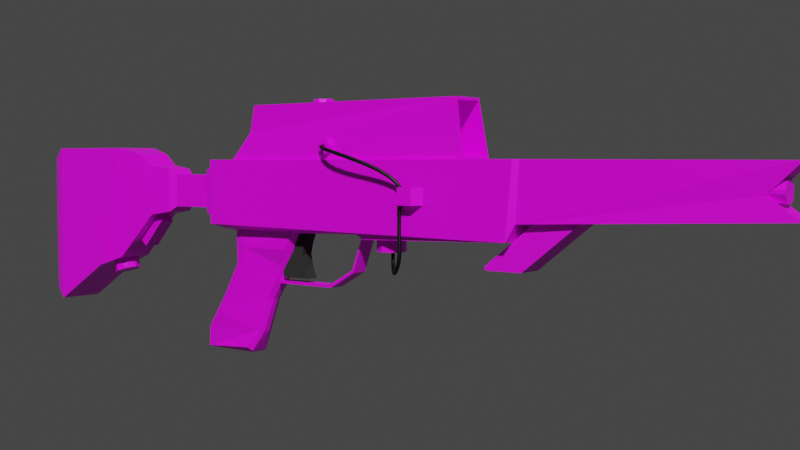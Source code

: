 # Source: battle-rifle.blend  (saved by Blender 2.93.20; exported with 4.5.12 LTS)
import bpy
from mathutils import Matrix  # noqa: F401  (used for matrix-valued properties, if any)

bpy.ops.wm.read_factory_settings(use_empty=True)
scene = bpy.context.scene
scene.name = 'Scene'

# ---- collections
col_collection = bpy.data.collections.new('Collection'); scene.collection.children.link(col_collection)

# ---- images (referenced by path relative to the original .blend; pixels are not part of the script)
import os
ASSET_DIR = os.environ.get("B2B_ASSET_DIR", "")  # directory of the original .blend (textures are referenced by path, not embedded)
HERE = os.path.dirname(os.path.abspath(__file__))  # packed textures are extracted next to this script under _unpacked/

def load_image(name, relpath, width, height, colorspace="sRGB"):
    """Load a texture the original file referenced (path relative to the .blend, or extracted next to this script)."""
    p = next((c for c in (os.path.join(HERE, relpath), os.path.join(ASSET_DIR, relpath)) if relpath and os.path.exists(c)), "")
    if p:
        img = bpy.data.images.load(p, check_existing=True)
        img.name = name
    else:  # same state as the original file: an image datablock whose file is absent (Cycles renders it pink)
        img = bpy.data.images.new(name, width, height)
        img.source = "FILE"
        img.filepath = "//" + (relpath or name)
    img.colorspace_settings.name = colorspace
    return img
img_guntex = load_image('GunTex', 'GunTex.png', 1024, 1024, 'sRGB')
img_scopetex = load_image('ScopeTex', 'ScopeTex.png', 1024, 1024, 'sRGB')
img_angledgriptex = load_image('AngledGripTex', 'AngledGripTex.png', 1024, 1024, 'sRGB')

# ---- materials (node trees are filled in below, after node groups)
mat_gunmat = bpy.data.materials.new('GunMat')
mat_gunmat.alpha_threshold = 0.0
mat_gunmat.use_transparent_shadow = False
mat_gunmat.line_color = (0.0, 0.0, 0.0, 1.0)
mat_triggermat = bpy.data.materials.new('TriggerMat')
mat_triggermat.use_transparent_shadow = False
mat_scopemat = bpy.data.materials.new('ScopeMat')
mat_scopemat.alpha_threshold = 0.0
mat_scopemat.use_transparent_shadow = False
mat_scopemat.line_color = (0.0, 0.0, 0.0, 1.0)
mat_angledgripmat = bpy.data.materials.new('AngledGripMat')
mat_angledgripmat.use_transparent_shadow = False
mat_hosemat = bpy.data.materials.new('HoseMat')
mat_hosemat.use_transparent_shadow = False

# ---- material node trees
mat_gunmat.use_nodes = True; mat_gunmat.node_tree.nodes.clear()
_N = mat_gunmat.node_tree.nodes; _L = mat_gunmat.node_tree.links
n0 = _N.new('ShaderNodeOutputMaterial'); n0.name = 'Material Output'; n0.location = (300, 300)
n1 = _N.new('ShaderNodeBsdfPrincipled'); n1.name = 'Principled BSDF'; n1.location = (10, 300)
n1.distribution = 'GGX'
n1.subsurface_method = 'BURLEY'
n1.inputs[2].default_value = 0.4
n1.inputs[3].default_value = 1.45
n1.inputs[27].default_value = (0.0, 0.0, 0.0, 1.0)
n1.inputs[28].default_value = 1.0
n2 = _N.new('ShaderNodeTexImage'); n2.name = 'Image Texture'; n2.location = (-311, 256)
n2.image = img_guntex
_L.new(n1.outputs[0], n0.inputs[0])
_L.new(n2.outputs[0], n1.inputs[0])
n0.is_active_output = True
mat_triggermat.use_nodes = True; mat_triggermat.node_tree.nodes.clear()
_N = mat_triggermat.node_tree.nodes; _L = mat_triggermat.node_tree.links
n0 = _N.new('ShaderNodeBsdfPrincipled'); n0.name = 'Principled BSDF'; n0.location = (10, 300)
n0.distribution = 'GGX'
n0.subsurface_method = 'BURLEY'
n0.inputs[0].default_value = (0.03106, 0.03106, 0.03106, 1.0)
n0.inputs[2].default_value = 1.0
n0.inputs[3].default_value = 1.45
n0.inputs[13].default_value = 0.1544
n0.inputs[27].default_value = (0.0, 0.0, 0.0, 1.0)
n0.inputs[28].default_value = 1.0
n1 = _N.new('ShaderNodeOutputMaterial'); n1.name = 'Material Output'; n1.location = (300, 300)
_L.new(n0.outputs[0], n1.inputs[0])
n1.is_active_output = True
mat_scopemat.use_nodes = True; mat_scopemat.node_tree.nodes.clear()
_N = mat_scopemat.node_tree.nodes; _L = mat_scopemat.node_tree.links
n0 = _N.new('ShaderNodeOutputMaterial'); n0.name = 'Material Output'; n0.location = (300, 300)
n1 = _N.new('ShaderNodeBsdfPrincipled'); n1.name = 'Principled BSDF'; n1.location = (10, 300)
n1.distribution = 'GGX'
n1.subsurface_method = 'BURLEY'
n1.inputs[2].default_value = 0.4
n1.inputs[3].default_value = 1.45
n1.inputs[27].default_value = (0.0, 0.0, 0.0, 1.0)
n1.inputs[28].default_value = 1.0
n2 = _N.new('ShaderNodeTexImage'); n2.name = 'Image Texture'; n2.location = (-311, 256)
n2.image = img_scopetex
_L.new(n1.outputs[0], n0.inputs[0])
_L.new(n2.outputs[0], n1.inputs[0])
n0.is_active_output = True
mat_angledgripmat.use_nodes = True; mat_angledgripmat.node_tree.nodes.clear()
_N = mat_angledgripmat.node_tree.nodes; _L = mat_angledgripmat.node_tree.links
n0 = _N.new('ShaderNodeBsdfPrincipled'); n0.name = 'Principled BSDF'; n0.location = (10, 300)
n0.distribution = 'GGX'
n0.subsurface_method = 'BURLEY'
n0.inputs[3].default_value = 1.45
n0.inputs[27].default_value = (0.0, 0.0, 0.0, 1.0)
n0.inputs[28].default_value = 1.0
n1 = _N.new('ShaderNodeOutputMaterial'); n1.name = 'Material Output'; n1.location = (300, 300)
n2 = _N.new('ShaderNodeTexImage'); n2.name = 'Image Texture'; n2.location = (-394, 221)
n2.image = img_angledgriptex
_L.new(n0.outputs[0], n1.inputs[0])
_L.new(n2.outputs[0], n0.inputs[0])
n1.is_active_output = True
mat_hosemat.use_nodes = True; mat_hosemat.node_tree.nodes.clear()
_N = mat_hosemat.node_tree.nodes; _L = mat_hosemat.node_tree.links
n0 = _N.new('ShaderNodeBsdfPrincipled'); n0.name = 'Principled BSDF'; n0.location = (10, 300)
n0.distribution = 'GGX'
n0.subsurface_method = 'BURLEY'
n0.inputs[0].default_value = (0.0, 0.0, 0.0, 1.0)
n0.inputs[3].default_value = 1.45
n0.inputs[27].default_value = (0.0, 0.0, 0.0, 1.0)
n0.inputs[28].default_value = 1.0
n1 = _N.new('ShaderNodeOutputMaterial'); n1.name = 'Material Output'; n1.location = (300, 300)
_L.new(n0.outputs[0], n1.inputs[0])
n1.is_active_output = True

# ---- world
world_world = bpy.data.worlds.new('World'); scene.world = world_world
world_world.use_nodes = True; world_world.node_tree.nodes.clear()
_N = world_world.node_tree.nodes; _L = world_world.node_tree.links
n0 = _N.new('ShaderNodeOutputWorld'); n0.name = 'World Output'; n0.location = (300, 300)
n1 = _N.new('ShaderNodeBackground'); n1.name = 'Background'; n1.location = (10, 300)
n1.inputs[0].default_value = (0.05088, 0.05088, 0.05088, 1.0)
_L.new(n1.outputs[0], n0.inputs[0])
n0.is_active_output = True
world_world.color = (0.05088, 0.05088, 0.05088)
world_world.use_sun_shadow = False
world_world.sun_shadow_jitter_overblur = 0.0

# ---- cameras
cam_camera = bpy.data.cameras.new('Camera')

# ---- meshes
me_cube = bpy.data.meshes.new('Cube')
me_cube.from_pydata([(7.428, 1.007, 1.574), (7.428, -1.007, 1.574), (-10.66, 0.8692, 1.251), (-10.66, -0.8692, 1.251), (-10.66, 0.8692, -1.251), (-10.66, -0.8692, -1.251), (7.268, 1.007, -1.035), (7.268, -1.007, -1.035), (-8.398, 0.3903, -7.914), (-8.398, -0.3903, -7.914), (-11.45, 0.3903, -7.914), (-11.45, -0.3903, -7.914), (-11.34, 0.5101, -0.8272), (-11.34, -0.5101, -0.8272), (-11.34, -0.5101, 0.8272), (-11.34, 0.5101, 0.8272), (-13.81, 0.5101, -0.8272), (-13.81, -0.5101, -0.8272), (-13.81, -0.5101, 0.8272), (-13.81, 0.5101, 0.8272), (-14.2, 0.6818, -1.106), (-14.2, -0.6818, -1.106), (-14.2, -0.6818, 1.106), (-14.2, 0.6818, 1.106), (-17.94, 0.8963, -3.652), (-17.94, -0.8963, -3.652), (-16.29, -0.8963, 1.895), (-16.29, 0.8963, 1.895), (-15.5, 0.8027, -1.302), (-15.5, -0.8027, -1.302), (-15.5, -0.8027, 1.302), (-15.5, 0.8027, 1.302), (-19.45, 1.172, -4.151), (-19.45, -1.172, -4.151), (-17.65, -1.172, 2.224), (-17.65, 1.172, 2.224), (-24.33, 0.5329, -4.559), (-24.33, -0.5329, -4.559), (-24.33, -0.5329, 0.5548), (-24.33, 0.5329, 0.5548), (-22.93, 1.172, -6.242), (-22.93, -1.172, -6.242), (-22.93, -1.172, 2.238), (-22.93, 1.172, 2.238), (-23.67, 0.9424, -5.698), (-23.67, -0.9424, -5.698), (-23.67, -0.9424, 1.694), (-23.67, 0.9424, 1.694), (-3.187, -0.3992, -4.364), (-3.187, 0.3992, -4.364), (-1.798, -0.3992, -3.587), (-1.798, 0.3992, -3.587), (-1.151, -0.3992, -1.856), (-1.151, 0.3992, -1.856), (-1.176, -0.9265, -1.784), (-1.176, 0.9265, -1.784), (-0.7927, -0.9265, -1.997), (-0.7927, 0.9265, -1.997), (-6.511, -0.3992, -4.25), (-6.511, 0.3992, -4.25), (-3.26, -0.3992, -4.25), (-3.26, 0.3992, -4.25), (-1.871, -0.3992, -3.473), (-1.871, 0.3992, -3.473), (-1.224, -0.3992, -1.742), (-1.224, 0.3992, -1.742), (7.216, 1.194, 1.577), (6.901, 1.194, -1.789), (7.216, -1.194, 1.577), (6.901, -1.194, -1.789), (18.49, 0.4671, 1.521), (18.46, 0.4671, -0.6273), (18.49, -0.4671, 1.521), (18.46, -0.4671, -0.6273), (17.18, 0.4671, 0.2943), (17.18, -0.4671, 0.2943), (18.39, 0.0, 1.521), (18.36, 0.0, -0.6273), (17.08, 0.0, 0.2943), (16.71, 0.4705, 0.4099), (17.86, 0.3939, 0.1572), (16.71, 0.3373, 0.08825), (17.86, 0.1044, -0.03626), (16.71, 0.01561, -0.045), (17.86, -0.2371, 0.03167), (16.71, -0.3061, 0.08825), (17.86, -0.4306, 0.3212), (16.71, -0.4393, 0.4099), (17.86, -0.4306, 0.4987), (16.71, -0.3061, 0.7316), (17.86, -0.2371, 0.7882), (16.71, 0.01561, 0.8648), (17.86, 0.1044, 0.8561), (16.71, 0.3373, 0.7316), (17.86, 0.3939, 0.6627), (1.717, -1.642, -0.3859), (2.458, -1.642, -0.3859), (1.717, -1.642, 0.3859), (2.458, -1.642, 0.3859), (1.395, -1.208, -0.3859), (2.78, -1.208, -0.3859), (1.395, -1.208, 0.3859), (2.78, -1.208, 0.3859), (1.029, -1.208, -0.3859), (3.147, -1.208, -0.3859), (1.029, -1.208, 0.3859), (3.147, -1.208, 0.3859), (0.1303, 0.6783, -2.542), (0.5071, 0.5639, -1.939), (0.6099, 0.4796, -2.542), (0.7955, 0.1323, -1.939), (0.8086, -3.504e-08, -2.542), (0.6943, -0.3768, -1.939), (0.6099, -0.4796, -2.542), (0.2626, -0.6652, -1.939), (0.1303, -0.6783, -2.542), (-0.00201, -0.6652, -1.939), (-0.3493, -0.4796, -2.542), (-0.4336, -0.3768, -1.939), (-0.5479, 2.694e-09, -2.542), (-0.5349, 0.1323, -1.939), (-0.3493, 0.4796, -2.542), (-0.2465, 0.5639, -1.939), (-18.56, 0.6783, -4.446), (-18.38, 0.5639, -3.757), (-18.1, 0.4796, -4.301), (-18.11, 0.1323, -3.67), (-17.91, -3.353e-08, -4.241), (-18.21, -0.3768, -3.7), (-18.1, -0.4796, -4.301), (-18.62, -0.6652, -3.831), (-18.56, -0.6783, -4.446), (-18.87, -0.6652, -3.911), (-19.02, -0.4796, -4.591), (-19.28, -0.3768, -4.041), (-19.21, 3.725e-09, -4.651), (-19.38, 0.1323, -4.072), (-19.02, 0.4796, -4.591), (-19.1, 0.5639, -3.985), (-9.0, 0.6585, -1.893), (-9.444, 0.2642, -1.893), (-9.795, 0.8134, -1.801), (-9.795, -0.8134, -1.801), (-9.314, -0.543, -1.893), (-11.48, 0.4272, -7.879), (-11.48, -0.4272, -7.879), (-11.43, 0.2642, -6.835), (-10.98, 0.6299, -6.835), (-10.34, 0.2642, -5.188), (-9.892, 0.6215, -5.188), (-9.402, 0.2642, -3.54), (-8.957, 0.6243, -3.54), (-8.593, -0.6585, -2.717), (-9.272, -0.533, -3.54), (-9.375, -0.6241, -4.364), (-10.21, -0.5322, -5.188), (-10.45, -0.6272, -6.012), (-11.3, -0.5347, -6.835), (-6.498, -0.3992, -4.364), (-6.498, 0.3992, -4.364), (-5.197, 0.3255, -1.893), (-5.57, 0.6585, -1.893), (-4.868, 0.6804, -1.884), (-5.306, 0.561, -1.893), (-5.57, -0.6585, -1.893), (-4.868, -0.6804, -1.884), (-5.427, -0.6331, -1.893), (-5.226, -0.4529, -1.893), (-8.494, 0.6585, -7.659), (-8.324, 0.465, -7.843), (-8.494, -0.6585, -7.659), (-8.324, -0.465, -7.843), (-5.989, -0.6585, -2.717), (-6.403, -0.4276, -3.54), (-6.262, -0.3914, -3.54), (-6.063, -0.1958, -3.54), (-6.823, -0.4276, -4.364), (-7.434, -0.4184, -5.188), (-7.293, -0.3814, -5.188), (-7.094, -0.1849, -5.188), (-7.851, -0.4459, -6.012), (-8.077, -0.4437, -6.835), (-7.739, -0.2164, -6.835), (-7.937, -0.4094, -6.835), (-8.077, 0.4437, -6.835), (-7.711, 0.0871, -6.835), (-7.818, 0.3296, -6.835), (-7.851, 0.4459, -6.012), (-7.711, 0.4108, -6.012), (-7.434, 0.4184, -5.188), (-7.066, 0.0553, -5.188), (-7.174, 0.2994, -5.188), (-6.823, 0.4276, -4.364), (-6.682, 0.3914, -4.364), (-6.403, 0.4276, -3.54), (-6.035, 0.06618, -3.54), (-6.143, 0.31, -3.54), (-5.989, 0.6585, -2.717), (-5.846, 0.6331, -2.717), (-10.66, 1.031, -1.413), (-10.5, 1.177, -1.589), (-10.5, -1.177, -1.589), (-10.66, -1.031, -1.413), (-10.49, -1.194, 1.577), (-10.66, -1.031, 1.413), (-10.66, 1.031, 1.413), (-10.49, 1.194, 1.577), (-11.34, 0.6264, -0.9436), (-11.25, 0.7413, -1.067), (-11.25, -0.7413, -1.067), (-11.34, -0.6264, -0.9436), (-11.25, -0.7413, 1.067), (-11.34, -0.6264, 0.9436), (-11.34, 0.6264, 0.9436), (-11.25, 0.7413, 1.067), (-17.1, -0.4044, -2.47), (-15.83, -0.4044, -1.116), (-17.1, 0.4044, -2.47), (-15.83, 0.4044, -1.116), (-16.51, -0.4044, -3.025), (-15.24, -0.4044, -1.671), (-16.51, 0.4044, -3.025), (-15.24, 0.4044, -1.671)], [], [(2, 3, 204, 205), (164, 143, 152), (12, 15, 213, 207), (0, 1, 72, 76, 70), (4, 2, 205, 199), (200, 206, 66, 67), (9, 8, 169, 171), (67, 69, 56, 57), (156, 155, 157), (10, 8, 9, 11), (149, 189, 187), (197, 151, 139), (200, 67, 57, 55, 162, 161, 139, 141), (69, 68, 203, 201), (3, 5, 202, 204), (15, 12, 16, 19), (15, 14, 212, 213), (4, 5, 209, 208), (2, 4, 208, 214), (5, 3, 211, 209), (14, 13, 210, 212), (3, 2, 214, 211), (16, 17, 21, 20), (12, 13, 17, 16), (14, 15, 19, 18), (13, 14, 18, 17), (22, 23, 31, 30), (18, 19, 23, 22), (17, 18, 22, 21), (19, 16, 20, 23), (26, 27, 35, 34), (21, 22, 30, 29), (23, 20, 28, 31), (20, 21, 29, 28), (25, 24, 28, 29), (26, 25, 29, 30), (24, 27, 31, 28), (27, 26, 30, 31), (34, 35, 43, 42), (25, 26, 34, 33), (27, 24, 32, 35), (24, 25, 33, 32), (37, 38, 39, 36), (33, 34, 42, 41), (35, 32, 40, 43), (32, 33, 41, 40), (45, 44, 40, 41), (46, 45, 41, 42), (44, 47, 43, 40), (47, 46, 42, 43), (37, 36, 44, 45), (38, 37, 45, 46), (36, 39, 47, 44), (39, 38, 46, 47), (149, 148, 150, 151), (175, 174, 178, 179), (11, 9, 171, 170, 145), (5, 4, 199, 202), (176, 173, 154), (143, 142, 140), (8, 10, 144, 168, 169), (141, 139, 140), (157, 155, 148, 146), (167, 165, 166), (192, 189, 149), (151, 194, 192), (187, 184, 147), (195, 160, 167, 175), (152, 153, 154, 173), (147, 146, 148, 149), (152, 143, 153), (53, 52, 64, 65), (51, 53, 65, 63), (66, 206, 203, 68), (55, 54, 56, 57), (58, 59, 61, 60), (60, 61, 63, 62), (62, 63, 65, 64), (50, 48, 60, 62), (154, 155, 156, 177), (52, 50, 62, 64), (49, 51, 63, 61), (52, 53, 51, 50), (50, 51, 49, 48), (0, 6, 67, 66), (7, 1, 68, 69), (1, 0, 66, 68), (6, 7, 69, 67), (78, 76, 72, 75), (6, 0, 70, 74, 71), (7, 6, 71, 77, 73), (1, 7, 73, 75, 72), (77, 78, 75, 73), (71, 74, 78, 77), (74, 70, 76, 78), (79, 94, 80), (80, 82, 81), (82, 83, 81), (82, 84, 83), (84, 85, 83), (94, 92, 90, 88, 86, 84, 82, 80), (84, 86, 85), (86, 87, 85), (86, 88, 87), (87, 88, 89), (89, 88, 90), (89, 90, 91), (91, 90, 92), (91, 92, 93), (93, 92, 94), (79, 81, 83, 85, 87, 89, 91, 93), (79, 93, 94), (79, 80, 81), (95, 96, 98, 97), (98, 96, 100, 102), (95, 97, 101, 99), (102, 100, 104, 106), (99, 101, 105, 103), (107, 122, 108), (108, 110, 109), (110, 111, 109), (110, 112, 111), (112, 113, 111), (112, 114, 113), (114, 115, 113), (114, 116, 115), (115, 116, 117), (117, 116, 118), (117, 118, 119), (119, 118, 120), (119, 120, 121), (121, 120, 122), (107, 109, 111, 113, 115, 117, 119, 121), (107, 121, 122), (107, 108, 109), (123, 138, 124), (124, 126, 125), (126, 127, 125), (126, 128, 127), (128, 129, 127), (128, 130, 129), (130, 131, 129), (130, 132, 131), (131, 132, 133), (133, 132, 134), (133, 134, 135), (135, 134, 136), (135, 136, 137), (137, 136, 138), (123, 125, 127, 129, 131, 133, 135, 137), (123, 137, 138), (123, 124, 125), (140, 139, 151, 150), (172, 164, 152), (150, 153, 143, 140), (147, 184, 168), (181, 156, 157), (10, 11, 145, 144), (141, 140, 142, 201, 200), (155, 153, 150, 148), (176, 154, 177), (146, 147, 144), (192, 149, 151), (168, 144, 147), (172, 152, 173), (139, 161, 197), (197, 194, 151), (187, 147, 149), (146, 144, 145, 157), (180, 177, 156), (197, 161, 198), (181, 157, 145, 170), (180, 156, 181), (48, 49, 159, 158), (59, 58, 158, 159), (48, 158, 58, 60), (59, 159, 49, 61), (163, 160, 195, 196), (162, 163, 161), (166, 172, 174), (164, 166, 165), (167, 166, 174, 175), (165, 167, 160), (169, 168, 184, 186), (170, 171, 183), (190, 195, 175, 179), (172, 173, 174), (179, 178, 183, 182), (164, 172, 166), (174, 176, 178), (160, 162, 55, 54, 165), (185, 182, 171, 169), (178, 180, 183), (188, 186, 184), (176, 177, 178), (190, 191, 196, 195), (173, 176, 174), (186, 188, 191), (180, 181, 183), (184, 187, 188), (177, 180, 178), (191, 193, 196), (169, 186, 185), (181, 170, 183), (196, 198, 163), (191, 188, 189, 193), (189, 192, 193), (162, 160, 163), (187, 189, 188), (196, 193, 194, 198), (194, 197, 198), (192, 194, 193), (185, 186, 191, 190), (182, 183, 171), (200, 201, 202, 199), (201, 203, 204, 202), (206, 200, 199, 205), (203, 206, 205, 204), (69, 201, 142, 164, 165, 54, 56), (208, 209, 210, 207), (209, 211, 212, 210), (214, 208, 207, 213), (211, 214, 213, 212), (13, 12, 207, 210), (217, 218, 222, 221), (221, 222, 220, 219), (219, 220, 216, 215), (217, 221, 219, 215), (222, 218, 216, 220), (190, 179, 182, 185), (154, 153, 155), (143, 164, 142), (198, 161, 163)])
_uv = me_cube.uv_layers.new(name='UVMap')
_uv.uv.foreach_set('vector', [0.4403, 0.8271, 0.4999, 0.8271, 0.5053, 0.8312, 0.4346, 0.8312, 0.5057, 0.7536, 0.3894, 0.6993, 0.4237, 0.6842, 0.4536, 0.7586, 0.4524, 0.8005, 0.4483, 0.8034, 0.4497, 0.7556, 0.833, 0.3034, 0.7639, 0.3047, 0.7824, 0.0006113, 0.7984, 0.003054, 0.8144, 0.0, 0.4421, 0.7637, 0.4403, 0.8271, 0.4346, 0.8312, 0.4367, 0.7596, 0.7532, 0.9931, 0.6447, 0.993, 0.6422, 0.3875, 0.7575, 0.3983, 0.9592, 0.2321, 0.9325, 0.2321, 0.93, 0.2287, 0.9618, 0.2287, 0.8394, 0.0, 0.9213, 0.0003266, 0.9125, 0.2107, 0.8489, 0.2104, 0.4138, 0.5549, 0.4093, 0.5839, 0.3994, 0.5169, 0.1603, 0.8706, 0.1603, 0.7857, 0.1871, 0.7858, 0.1871, 0.8708, 0.2983, 0.6521, 0.3743, 0.6149, 0.3738, 0.6466, 0.3806, 0.5169, 0.3022, 0.5872, 0.2759, 0.5372, 0.8406, 0.4891, 0.8394, 0.0, 0.8489, 0.2104, 0.8489, 0.2253, 0.8575, 0.3263, 0.8583, 0.3457, 0.8584, 0.4414, 0.8531, 0.4653, 0.5267, 0.3979, 0.6422, 0.3871, 0.642, 0.9945, 0.5335, 0.9945, 0.4999, 0.8271, 0.5017, 0.7637, 0.5074, 0.7596, 0.5053, 0.8312, 0.4754, 0.0, 0.5267, 0.02398, 0.4914, 0.1005, 0.44, 0.07652, 0.4524, 0.8005, 0.4873, 0.8005, 0.4912, 0.8034, 0.4483, 0.8034, 0.5244, 0.8391, 0.5244, 0.8987, 0.5042, 0.8944, 0.5042, 0.8435, 0.2294, 0.8799, 0.2294, 0.7942, 0.2493, 0.8002, 0.2493, 0.8733, 0.387, 0.7596, 0.387, 0.8454, 0.3667, 0.8391, 0.3667, 0.7659, 0.4873, 0.8005, 0.4886, 0.7586, 0.4926, 0.7556, 0.4912, 0.8034, 0.4999, 0.8271, 0.4403, 0.8271, 0.4443, 0.8087, 0.4951, 0.8087, 0.5257, 0.5512, 0.5257, 0.586, 0.5102, 0.5914, 0.5102, 0.5448, 0.1153, 0.8388, 0.08035, 0.8386, 0.08035, 0.7698, 0.1153, 0.77, 0.05915, 0.8284, 0.02418, 0.829, 0.02419, 0.7616, 0.05916, 0.7609, 0.2636, 0.4578, 0.2122, 0.4818, 0.1764, 0.4052, 0.2279, 0.3812, 0.06475, 0.7444, 0.018, 0.7453, 0.01365, 0.7057, 0.06868, 0.7047, 0.05916, 0.7609, 0.02419, 0.7616, 0.018, 0.7453, 0.06475, 0.7444, 0.2279, 0.3812, 0.1764, 0.4052, 0.162, 0.397, 0.2308, 0.365, 0.44, 0.07652, 0.4914, 0.1005, 0.494, 0.1169, 0.4253, 0.08487, 0.07125, 0.6708, 0.009802, 0.6719, 0.0, 0.628, 0.08035, 0.6264, 0.2308, 0.365, 0.162, 0.397, 0.137, 0.3594, 0.2179, 0.3217, 0.4253, 0.08487, 0.494, 0.1169, 0.481, 0.1604, 0.4002, 0.1226, 0.7895, 0.8462, 0.7895, 0.7994, 0.8219, 0.7951, 0.8219, 0.8501, 0.1521, 0.5957, 0.091, 0.5983, 0.0915, 0.4841, 0.1463, 0.4818, 0.1071, 0.3434, 0.2555, 0.2116, 0.2179, 0.3217, 0.137, 0.3594, 0.5187, 0.2704, 0.3703, 0.1387, 0.4002, 0.1226, 0.481, 0.1604, 0.009802, 0.6719, 0.07125, 0.6708, 0.06868, 0.7047, 0.01365, 0.7057, 0.08035, 0.6264, 0.0, 0.628, 0.0, 0.4833, 0.08035, 0.4818, 0.2555, 0.2116, 0.1071, 0.3434, 0.07691, 0.3057, 0.249, 0.1574, 0.3703, 0.1387, 0.5187, 0.2704, 0.5117, 0.325, 0.3397, 0.1768, 0.091, 0.5983, 0.1521, 0.5957, 0.1603, 0.6392, 0.08035, 0.6425, 0.9017, 0.4974, 0.8979, 0.6269, 0.8614, 0.6269, 0.8652, 0.4974, 0.249, 0.1574, 0.07691, 0.3057, 0.0, 0.1418, 0.2636, 0.01893, 0.3397, 0.1768, 0.5117, 0.325, 0.5267, 0.4633, 0.2636, 0.3404, 0.08035, 0.6425, 0.1603, 0.6392, 0.1603, 0.7665, 0.08035, 0.7698, 0.295, 0.7675, 0.295, 0.8321, 0.2636, 0.84, 0.2636, 0.7596, 0.006366, 0.1111, 0.2361, 0.003937, 0.2636, 0.01893, 0.0, 0.1418, 0.4999, 0.4779, 0.2705, 0.3708, 0.2636, 0.3404, 0.5267, 0.4633, 0.847, 0.6711, 0.9117, 0.6711, 0.9197, 0.7019, 0.8394, 0.7019, 0.3362, 0.7817, 0.3362, 0.8182, 0.295, 0.8321, 0.295, 0.7675, 0.03245, 0.07411, 0.1914, 0.0, 0.2361, 0.003937, 0.006366, 0.1111, 0.4562, 0.4812, 0.2975, 0.4071, 0.2705, 0.3708, 0.4999, 0.4779, 0.8614, 0.6269, 0.8979, 0.6269, 0.9117, 0.6711, 0.847, 0.6711, 0.2983, 0.6521, 0.2858, 0.659, 0.2897, 0.5941, 0.3022, 0.5872, 0.9506, 0.06332, 0.9567, 0.06724, 0.9567, 0.1338, 0.9505, 0.1299, 0.4105, 0.4812, 0.5052, 0.5254, 0.5064, 0.5287, 0.4984, 0.532, 0.4088, 0.4818, 0.5017, 0.7637, 0.4421, 0.7637, 0.4367, 0.7596, 0.5074, 0.7596, 0.5027, 0.6586, 0.5038, 0.6903, 0.4233, 0.6216, 0.8996, 0.4503, 0.9089, 0.4656, 0.8719, 0.4538, 0.3859, 0.7134, 0.2926, 0.7596, 0.2908, 0.7591, 0.3783, 0.7069, 0.3869, 0.71, 0.8531, 0.4653, 0.8584, 0.4414, 0.8719, 0.4538, 0.429, 0.7863, 0.429, 0.8532, 0.4016, 0.8504, 0.4015, 0.7835, 0.8964, 0.3363, 0.9041, 0.3265, 0.9025, 0.3419, 0.3806, 0.5803, 0.3743, 0.6149, 0.2983, 0.6521, 0.3022, 0.5872, 0.3811, 0.5486, 0.3806, 0.5803, 0.3738, 0.6466, 0.3794, 0.6753, 0.2898, 0.7193, 0.9417, 0.06277, 0.932, 0.0, 0.9585, 0.0005579, 0.9506, 0.06332, 0.4237, 0.6842, 0.4146, 0.6487, 0.4233, 0.6216, 0.5038, 0.6903, 0.3894, 0.7939, 0.4015, 0.7835, 0.4016, 0.8504, 0.3898, 0.8608, 0.4237, 0.6842, 0.3894, 0.6993, 0.4146, 0.6487, 0.2586, 0.5092, 0.2586, 0.4818, 0.2629, 0.4818, 0.2629, 0.5092, 0.843, 0.7474, 0.8872, 0.7019, 0.8918, 0.7025, 0.8476, 0.748, 0.8394, 0.3091, 0.8394, 0.7935, 0.7575, 0.7951, 0.7575, 0.3107, 0.5102, 0.5448, 0.5102, 0.4812, 0.525, 0.4813, 0.525, 0.5448, 0.3362, 0.7596, 0.3636, 0.7598, 0.3636, 0.8504, 0.3362, 0.8503, 0.2313, 0.482, 0.2586, 0.4818, 0.2567, 0.531, 0.2294, 0.5312, 0.2294, 0.5312, 0.2567, 0.531, 0.2586, 0.5923, 0.2313, 0.5925, 0.8954, 0.8586, 0.8918, 0.8042, 0.8964, 0.8036, 0.9, 0.8581, 0.4233, 0.6216, 0.4093, 0.5839, 0.4138, 0.5549, 0.4957, 0.6241, 0.9394, 0.9042, 0.8954, 0.8586, 0.9, 0.8581, 0.944, 0.9036, 0.8394, 0.8019, 0.843, 0.7474, 0.8476, 0.748, 0.844, 0.8024, 0.2301, 0.5925, 0.2574, 0.5925, 0.2568, 0.6513, 0.2294, 0.6513, 0.2294, 0.6513, 0.2568, 0.6513, 0.2574, 0.7031, 0.2301, 0.7031, 0.6426, 0.3798, 0.7319, 0.3853, 0.7575, 0.3983, 0.6422, 0.3875, 0.5525, 0.3852, 0.642, 0.3797, 0.6422, 0.3871, 0.5267, 0.3979, 0.7639, 0.3047, 0.833, 0.3034, 0.8394, 0.3091, 0.7575, 0.3107, 0.1437, 0.7758, 0.1437, 0.8446, 0.1153, 0.8514, 0.1153, 0.7698, 0.2032, 0.7857, 0.2032, 0.846, 0.1871, 0.8483, 0.1871, 0.788, 0.7319, 0.3853, 0.6426, 0.3798, 0.6438, 0.0, 0.686, 0.04496, 0.7173, 0.001177, 0.2294, 0.7857, 0.1603, 0.7857, 0.1771, 0.4818, 0.1931, 0.4846, 0.2091, 0.4818, 0.642, 0.3797, 0.5525, 0.3852, 0.5663, 0.001179, 0.5979, 0.0451, 0.64, 0.0, 0.7735, 0.8492, 0.7735, 0.7951, 0.7895, 0.7978, 0.7895, 0.8519, 0.7575, 0.8519, 0.7575, 0.7978, 0.7735, 0.7951, 0.7735, 0.8492, 0.219, 0.7873, 0.219, 0.8477, 0.2032, 0.846, 0.2032, 0.7857, 0.06661, 0.829, 0.0753, 0.8686, 0.05798, 0.8686, 0.8323, 0.8824, 0.8221, 0.8856, 0.8323, 0.8516, 0.8221, 0.8856, 0.8211, 0.8535, 0.8323, 0.8516, 0.8221, 0.8856, 0.8105, 0.8834, 0.8211, 0.8535, 0.8105, 0.8834, 0.8103, 0.8501, 0.8211, 0.8535, 0.1806, 0.8708, 0.1854, 0.8806, 0.1827, 0.8923, 0.1741, 0.8989, 0.1691, 0.8989, 0.1614, 0.8923, 0.1603, 0.8806, 0.1664, 0.8708, 0.3162, 0.8795, 0.3062, 0.8794, 0.3142, 0.8401, 0.3062, 0.8794, 0.3031, 0.84, 0.3142, 0.8401, 0.3062, 0.8794, 0.3001, 0.8794, 0.3031, 0.84, 0.3031, 0.84, 0.3001, 0.8794, 0.2922, 0.8401, 0.2922, 0.8401, 0.3001, 0.8794, 0.2902, 0.8795, 0.1871, 0.883, 0.1878, 0.8525, 0.1984, 0.8849, 0.1984, 0.8849, 0.1878, 0.8525, 0.1996, 0.8531, 0.1984, 0.8849, 0.1996, 0.8531, 0.2091, 0.8813, 0.2091, 0.8813, 0.1996, 0.8531, 0.2091, 0.8483, 0.2966, 0.9094, 0.2902, 0.9024, 0.2902, 0.8908, 0.2966, 0.8813, 0.3057, 0.8795, 0.3121, 0.8865, 0.3121, 0.8981, 0.3057, 0.9076, 0.06661, 0.829, 0.07739, 0.8294, 0.0753, 0.8686, 0.06661, 0.829, 0.05798, 0.8686, 0.05535, 0.8294, 0.2638, 0.8892, 0.2638, 0.8638, 0.2902, 0.8638, 0.2902, 0.8892, 0.2902, 0.8638, 0.2638, 0.8638, 0.2636, 0.8526, 0.29, 0.8526, 0.5255, 0.5984, 0.5255, 0.6179, 0.5102, 0.6109, 0.5102, 0.5914, 0.29, 0.8526, 0.2636, 0.8526, 0.2636, 0.84, 0.2901, 0.84, 0.5227, 0.6451, 0.5227, 0.6715, 0.5102, 0.6715, 0.5102, 0.6451, 0.1566, 0.8962, 0.1362, 0.9086, 0.1362, 0.8829, 0.06103, 0.9056, 0.05535, 0.8901, 0.07596, 0.9013, 0.05535, 0.8901, 0.07205, 0.8844, 0.07596, 0.9013, 0.05535, 0.8901, 0.05735, 0.873, 0.07205, 0.8844, 0.05735, 0.873, 0.07596, 0.8686, 0.07205, 0.8844, 0.7896, 0.8888, 0.7895, 0.8738, 0.8103, 0.8858, 0.7895, 0.8738, 0.8102, 0.8693, 0.8103, 0.8858, 0.7895, 0.8738, 0.7895, 0.8648, 0.8102, 0.8693, 0.8102, 0.8693, 0.7895, 0.8648, 0.8103, 0.853, 0.8103, 0.853, 0.7895, 0.8648, 0.7896, 0.8501, 0.5265, 0.6894, 0.5126, 0.6891, 0.5265, 0.6722, 0.5265, 0.6722, 0.5126, 0.6891, 0.5102, 0.6715, 0.5243, 0.6179, 0.5243, 0.6343, 0.5102, 0.6272, 0.5102, 0.6272, 0.5243, 0.6343, 0.5124, 0.6451, 0.4543, 0.8832, 0.4395, 0.8811, 0.429, 0.8673, 0.429, 0.8499, 0.4395, 0.8391, 0.4543, 0.8412, 0.4648, 0.855, 0.4648, 0.8724, 0.1566, 0.8962, 0.157, 0.912, 0.1362, 0.9086, 0.1566, 0.8962, 0.1362, 0.8829, 0.157, 0.8792, 0.1158, 0.8952, 0.1362, 0.8827, 0.1362, 0.9085, 0.3567, 0.8504, 0.3527, 0.8656, 0.3383, 0.8557, 0.3527, 0.8656, 0.3362, 0.8723, 0.3383, 0.8557, 0.3527, 0.8656, 0.3567, 0.8828, 0.3362, 0.8723, 0.3567, 0.8828, 0.342, 0.8884, 0.3362, 0.8723, 0.3842, 0.8454, 0.3844, 0.8603, 0.3636, 0.8484, 0.3844, 0.8603, 0.3637, 0.8649, 0.3636, 0.8484, 0.3844, 0.8603, 0.3844, 0.8694, 0.3637, 0.8649, 0.3637, 0.8649, 0.3844, 0.8694, 0.3636, 0.8813, 0.3636, 0.8813, 0.3844, 0.8694, 0.3842, 0.8841, 0.5255, 0.6894, 0.5255, 0.708, 0.5102, 0.6966, 0.8388, 0.812, 0.8281, 0.8279, 0.8219, 0.8115, 0.8388, 0.812, 0.8219, 0.8115, 0.8388, 0.7951, 0.8388, 0.7951, 0.8219, 0.8115, 0.8241, 0.7956, 0.4891, 0.8391, 0.4992, 0.8505, 0.4992, 0.8681, 0.4891, 0.8816, 0.4749, 0.8832, 0.4648, 0.8718, 0.4648, 0.8542, 0.4749, 0.8406, 0.1158, 0.8952, 0.1153, 0.8792, 0.1362, 0.8827, 0.1158, 0.8952, 0.1362, 0.9085, 0.1153, 0.9121, 0.2636, 0.5441, 0.2759, 0.5372, 0.3022, 0.5872, 0.2897, 0.5941, 0.5046, 0.7219, 0.5057, 0.7536, 0.4237, 0.6842, 0.4015, 0.9138, 0.429, 0.9166, 0.4283, 0.9574, 0.4005, 0.9545, 0.2898, 0.7193, 0.3794, 0.6753, 0.3783, 0.7069, 0.4995, 0.5636, 0.4138, 0.5549, 0.3994, 0.5169, 0.2633, 0.5105, 0.2633, 0.5372, 0.2615, 0.5385, 0.2615, 0.5092, 0.8531, 0.4653, 0.8719, 0.4538, 0.9089, 0.4656, 0.9213, 0.4894, 0.8406, 0.4891, 0.429, 0.8532, 0.429, 0.9166, 0.4015, 0.9138, 0.4016, 0.8504, 0.5027, 0.6586, 0.4233, 0.6216, 0.4957, 0.6241, 0.2773, 0.7262, 0.2898, 0.7193, 0.2908, 0.7591, 0.3806, 0.5803, 0.2983, 0.6521, 0.3022, 0.5872, 0.3783, 0.7069, 0.2908, 0.7591, 0.2898, 0.7193, 0.5046, 0.7219, 0.4237, 0.6842, 0.5038, 0.6903, 0.2759, 0.5372, 0.381, 0.4852, 0.3806, 0.5169, 0.3806, 0.5169, 0.3811, 0.5486, 0.3022, 0.5872, 0.3738, 0.6466, 0.2898, 0.7193, 0.2983, 0.6521, 0.4015, 0.7835, 0.3965, 0.7558, 0.4258, 0.7556, 0.429, 0.7863, 0.4946, 0.5925, 0.4957, 0.6241, 0.4138, 0.5549, 0.3806, 0.5169, 0.381, 0.4852, 0.385, 0.5147, 0.4995, 0.5636, 0.3994, 0.5169, 0.4088, 0.4818, 0.4984, 0.532, 0.4946, 0.5925, 0.4138, 0.5549, 0.4995, 0.5636, 0.2294, 0.7036, 0.2568, 0.7031, 0.2568, 0.7937, 0.2294, 0.7942, 0.2615, 0.5092, 0.2615, 0.5364, 0.2586, 0.5367, 0.2586, 0.5094, 0.8918, 0.8042, 0.9403, 0.7019, 0.944, 0.7032, 0.8964, 0.8036, 0.8918, 0.9032, 0.888, 0.9045, 0.8394, 0.8019, 0.844, 0.8024, 0.9237, 0.002147, 0.932, 0.0, 0.9417, 0.06277, 0.9331, 0.06489, 0.8575, 0.3263, 0.8616, 0.3384, 0.8583, 0.3457, 0.9641, 0.004526, 0.965, 0.03872, 0.9567, 0.06724, 0.9034, 0.3459, 0.9025, 0.3419, 0.9041, 0.3265, 0.9585, 0.0005579, 0.9641, 0.004526, 0.9567, 0.06724, 0.9506, 0.06332, 0.9041, 0.3265, 0.8964, 0.3363, 0.8697, 0.3354, 0.3869, 0.71, 0.3783, 0.7069, 0.3794, 0.6753, 0.3877, 0.6714, 0.4984, 0.532, 0.5064, 0.5287, 0.5039, 0.5656, 0.9424, 0.1293, 0.9417, 0.06277, 0.9506, 0.06332, 0.9505, 0.1299, 0.5046, 0.7219, 0.5038, 0.6903, 0.5082, 0.6923, 0.5064, 0.629, 0.5001, 0.6261, 0.5039, 0.5656, 0.5102, 0.5684, 0.5057, 0.7536, 0.5046, 0.7219, 0.5102, 0.7556, 0.5082, 0.6923, 0.5027, 0.6586, 0.5001, 0.6261, 0.8697, 0.3354, 0.8575, 0.3263, 0.8489, 0.2253, 0.9124, 0.2256, 0.9041, 0.3265, 0.9427, 0.1883, 0.953, 0.1889, 0.9618, 0.2287, 0.93, 0.2287, 0.5001, 0.6261, 0.4946, 0.5925, 0.5039, 0.5656, 0.3783, 0.6444, 0.3877, 0.6714, 0.3794, 0.6753, 0.5027, 0.6586, 0.4957, 0.6241, 0.5001, 0.6261, 0.9424, 0.1293, 0.9338, 0.1315, 0.9331, 0.06489, 0.9417, 0.06277, 0.5038, 0.6903, 0.5027, 0.6586, 0.5082, 0.6923, 0.3877, 0.6714, 0.3783, 0.6444, 0.3827, 0.611, 0.4946, 0.5925, 0.4995, 0.5636, 0.5039, 0.5656, 0.3794, 0.6753, 0.3738, 0.6466, 0.3783, 0.6444, 0.4957, 0.6241, 0.4946, 0.5925, 0.5001, 0.6261, 0.9338, 0.1315, 0.9304, 0.09863, 0.9331, 0.06489, 0.93, 0.2287, 0.9341, 0.1904, 0.9427, 0.1883, 0.4995, 0.5636, 0.4984, 0.532, 0.5039, 0.5656, 0.9331, 0.06489, 0.9213, 0.03591, 0.9237, 0.002147, 0.3827, 0.611, 0.3783, 0.6444, 0.3743, 0.6149, 0.385, 0.5782, 0.3743, 0.6149, 0.3806, 0.5803, 0.385, 0.5782, 0.8575, 0.3263, 0.8697, 0.3354, 0.8616, 0.3384, 0.3738, 0.6466, 0.3743, 0.6149, 0.3783, 0.6444, 0.3894, 0.5447, 0.385, 0.5782, 0.3811, 0.5486, 0.385, 0.5147, 0.3811, 0.5486, 0.3806, 0.5169, 0.385, 0.5147, 0.3806, 0.5803, 0.3811, 0.5486, 0.385, 0.5782, 0.9427, 0.1883, 0.9341, 0.1904, 0.9338, 0.1315, 0.9424, 0.1293, 0.5102, 0.5684, 0.5039, 0.5656, 0.5064, 0.5287, 0.8406, 0.4891, 0.9213, 0.4894, 0.9162, 0.4974, 0.8455, 0.4971, 0.5335, 0.9945, 0.642, 0.9945, 0.6364, 1.0, 0.5394, 1.0, 0.6447, 0.993, 0.7532, 0.9931, 0.7474, 0.9982, 0.6506, 0.9982, 0.5109, 0.8391, 0.429, 0.8391, 0.4346, 0.8312, 0.5053, 0.8312, 0.9213, 0.0003266, 0.9213, 0.4894, 0.9089, 0.4656, 0.9034, 0.3459, 0.9041, 0.3265, 0.9124, 0.2256, 0.9125, 0.2107, 0.5042, 0.8435, 0.5042, 0.8944, 0.4992, 0.8904, 0.4992, 0.8475, 0.3667, 0.7659, 0.3667, 0.8391, 0.3636, 0.8348, 0.3636, 0.77, 0.2493, 0.8733, 0.2493, 0.8002, 0.2522, 0.8042, 0.2522, 0.8689, 0.4951, 0.8087, 0.4443, 0.8087, 0.4483, 0.8034, 0.4912, 0.8034, 0.4886, 0.7586, 0.4536, 0.7586, 0.4497, 0.7556, 0.4926, 0.7556, 0.05535, 0.8291, 0.05535, 0.8929, 0.02774, 0.8928, 0.02774, 0.829, 0.108, 0.8388, 0.108, 0.9019, 0.08035, 0.9023, 0.08035, 0.8392, 0.0, 0.8929, 0.0, 0.829, 0.02774, 0.829, 0.02774, 0.8929, 0.785, 0.8797, 0.7575, 0.8797, 0.7575, 0.8519, 0.785, 0.8519, 0.1153, 0.8515, 0.1429, 0.8514, 0.1429, 0.8791, 0.1153, 0.8792, 0.9424, 0.1293, 0.9505, 0.1299, 0.953, 0.1889, 0.9427, 0.1883, 0.4233, 0.6216, 0.4146, 0.6487, 0.4093, 0.5839, 0.8996, 0.4503, 0.9034, 0.3459, 0.9089, 0.4656, 0.385, 0.5147, 0.381, 0.4852, 0.3894, 0.4812])
me_cube.materials.append(mat_gunmat)
me_cube.use_remesh_preserve_volume = False
me_cube.use_remesh_preserve_attributes = False
me_cube.use_mirror_vertex_groups = False
me_cube.update()
me_plane = bpy.data.meshes.new('Plane')
me_plane.from_pydata([(-1.0, -1.0, 0.0), (1.0, -1.0, 0.0), (-1.0, 1.0, 0.0), (1.0, 1.0, 0.0), (-1.0, 1.0, -1.606), (-1.0, -1.0, -1.606), (1.0, -1.0, -1.606), (1.0, 1.0, -1.606), (-0.5, -1.0, -0.2357), (-2.423e-08, -1.0, -0.3596), (0.5, -1.0, -0.2357), (0.5, 1.0, -0.2357), (-2.423e-08, 1.0, -0.3596), (-0.5, 1.0, -0.2357), (-0.5, -1.0, -1.606), (0.0, -1.0, -1.606), (0.5, -1.0, -1.606), (0.5, 1.0, -1.606), (0.0, 1.0, -1.606), (-0.5, 1.0, -1.606)], [], [(10, 11, 3, 1), (16, 6, 7, 17), (1, 3, 7, 6), (2, 0, 5, 4), (13, 2, 4, 19), (10, 1, 6, 16), (0, 8, 14, 5), (8, 9, 15, 14), (9, 10, 16, 15), (3, 11, 17, 7), (11, 12, 18, 17), (12, 13, 19, 18), (5, 14, 19, 4), (14, 15, 18, 19), (15, 16, 17, 18), (0, 2, 13, 8), (8, 13, 12, 9), (9, 12, 11, 10)])
_uv = me_plane.uv_layers.new(name='UVMap')
_uv.uv.foreach_set('vector', [0.75, 0.0, 0.75, 1.0, 1.0, 1.0, 1.0, 0.0, 0.75, 0.0, 1.0, 0.0, 1.0, 1.0, 0.75, 1.0, 1.0, 0.0, 1.0, 1.0, 1.0, 1.0, 1.0, 0.0, 0.0, 1.0, 0.0, 0.0, 0.0, 0.0, 0.0, 1.0, 0.25, 1.0, 0.0, 1.0, 0.0, 1.0, 0.25, 1.0, 0.75, 0.0, 1.0, 0.0, 1.0, 0.0, 0.75, 0.0, 0.0, 0.0, 0.25, 0.0, 0.25, 0.0, 0.0, 0.0, 0.25, 0.0, 0.5, 0.0, 0.5, 0.0, 0.25, 0.0, 0.5, 0.0, 0.75, 0.0, 0.75, 0.0, 0.5, 0.0, 1.0, 1.0, 0.75, 1.0, 0.75, 1.0, 1.0, 1.0, 0.75, 1.0, 0.5, 1.0, 0.5, 1.0, 0.75, 1.0, 0.5, 1.0, 0.25, 1.0, 0.25, 1.0, 0.5, 1.0, 0.0, 0.0, 0.25, 0.0, 0.25, 1.0, 0.0, 1.0, 0.25, 0.0, 0.5, 0.0, 0.5, 1.0, 0.25, 1.0, 0.5, 0.0, 0.75, 0.0, 0.75, 1.0, 0.5, 1.0, 0.0, 0.0, 0.0, 1.0, 0.25, 1.0, 0.25, 0.0, 0.25, 0.0, 0.25, 1.0, 0.5, 1.0, 0.5, 0.0, 0.5, 0.0, 0.5, 1.0, 0.75, 1.0, 0.75, 0.0])
me_plane.materials.append(mat_triggermat)
me_plane.use_remesh_fix_poles = True
me_plane.use_remesh_preserve_attributes = False
me_plane.update()
me_cube_001 = bpy.data.meshes.new('Cube.001')
me_cube_001.from_pydata([(-0.9504, -0.8717, -0.8918), (-0.7487, -0.7325, 0.8902), (-0.9504, 0.8717, -0.8918), (-0.7487, 0.7325, 0.8902), (0.7491, -0.8944, -0.9025), (0.687, -0.7522, 0.9025), (0.7491, 0.8944, -0.9025), (0.687, 0.7522, 0.9025), (-1.048, -0.7325, -0.008336), (-1.048, 0.7325, -0.008336), (-0.3665, 0.4994, 0.9956), (-0.3985, 0.4614, 0.9956), (-0.4256, 0.3531, 0.9956), (-0.4438, 0.1911, 0.9956), (-0.4501, -3.115e-08, 0.9956), (-0.4438, -0.1911, 0.9956), (-0.4256, -0.3531, 0.9956), (-0.3985, -0.4614, 0.9956), (-0.3665, -0.4994, 0.9956), (-0.3344, -0.4614, 0.9956), (-0.3073, -0.3531, 0.9956), (-0.2891, -0.1911, 0.9956), (-0.2828, -3.37e-09, 0.9956), (-0.2891, 0.1911, 0.9956), (-0.3073, 0.3531, 0.9956), (-0.3344, 0.4614, 0.9956), (-0.3828, 0.4898, 1.139), (-0.436, 0.2774, 1.139), (-0.4485, -0.09742, 1.139), (-0.413, -0.4152, 1.139), (-0.3501, -0.4898, 1.139), (-0.2969, -0.2774, 1.139), (-0.2844, 0.09742, 1.139), (-0.32, 0.4152, 1.139), (-1.226, 1.0, -1.0), (-1.226, -1.0, -1.0), (-1.046, -0.8425, 0.0), (-1.0, -0.8425, 1.0), (-1.0, 0.8425, 1.0), (-1.046, 0.8425, 0.0), (-1.207, 0.8717, -0.8918), (-1.207, -0.8717, -0.8918), (-0.7911, -0.7325, -0.008336), (-1.005, -0.7325, 0.8902), (-1.005, 0.7325, 0.8902), (-0.7911, 0.7325, -0.008336), (1.0, 0.8425, 1.0), (1.069, 1.0, -1.0), (1.069, -1.0, -1.0), (1.0, -0.8425, 1.0), (1.003, 0.7522, 0.9025), (1.065, 0.8944, -0.9025), (1.065, -0.8944, -0.9025), (1.003, -0.7522, 0.9025), (-0.1901, -0.8167, -0.2626), (-0.1568, -1.229, -0.3086), (-0.1476, -0.8167, -0.3427), (-0.1312, -1.229, -0.4827), (-0.13, -0.8167, -0.536), (-0.1402, -1.229, -0.688), (-0.1476, -0.8167, -0.7294), (-0.1784, -1.229, -0.8043), (-0.1901, -0.8167, -0.8095), (-0.2019, -1.229, -0.8043), (-0.2327, -0.8167, -0.7294), (-0.2401, -1.229, -0.688), (-0.2503, -0.8167, -0.536), (-0.2491, -1.229, -0.4827), (-0.2327, -0.8167, -0.3427), (-0.2235, -1.229, -0.3086)], [], [(42, 1, 3, 45), (34, 39, 38, 46, 47), (6, 7, 5, 4), (48, 49, 37, 36, 35), (34, 47, 48, 35), (46, 38, 37, 49), (0, 42, 45, 2), (26, 27, 28, 29, 30, 31, 32, 33), (41, 40, 34, 35), (43, 8, 36, 37), (44, 43, 37, 38), (40, 9, 39, 34), (8, 41, 35, 36), (9, 44, 38, 39), (0, 2, 40, 41), (1, 42, 8, 43), (3, 1, 43, 44), (2, 45, 9, 40), (42, 0, 41, 8), (45, 3, 44, 9), (50, 51, 47, 46), (51, 52, 48, 47), (53, 50, 46, 49), (52, 53, 49, 48), (7, 6, 51, 50), (6, 4, 52, 51), (5, 7, 50, 53), (4, 5, 53, 52), (54, 69, 55), (55, 57, 56), (57, 58, 56), (57, 59, 58), (59, 60, 58), (69, 67, 65, 63, 61, 59, 57, 55), (59, 61, 60), (61, 62, 60), (61, 63, 62), (62, 63, 64), (64, 63, 65), (64, 65, 66), (66, 65, 67), (66, 67, 68), (68, 67, 69), (54, 68, 69), (54, 55, 56), (10, 11, 26), (11, 12, 27, 26), (12, 13, 27), (13, 14, 28, 27), (14, 15, 28), (15, 16, 29, 28), (16, 17, 29), (17, 18, 30, 29), (18, 19, 30), (19, 20, 31, 30), (20, 21, 31), (21, 22, 32, 31), (22, 23, 32), (23, 24, 33, 32), (24, 25, 33), (25, 10, 26, 33)])
_uv = me_cube_001.uv_layers.new(name='UVMap')
_uv.uv.foreach_set('vector', [0.9746, 0.1677, 0.7815, 0.1677, 0.7815, 0.3323, 0.9746, 0.3323, 0.3892, 0.3323, 0.1939, 0.3065, 0.001001, 0.2996, 0.001001, 0.01093, 0.3892, 0.001001, 0.3892, 0.3343, 0.001001, 0.3343, 0.001001, 0.6657, 0.3892, 0.6657, 0.7795, 0.3323, 0.3912, 0.3224, 0.3912, 0.03369, 0.5841, 0.02683, 0.7795, 0.001001, 0.7795, 0.3343, 0.3912, 0.3343, 0.3912, 0.6657, 0.7795, 0.6657, 0.3892, 0.6677, 0.001001, 0.6677, 0.001001, 0.999, 0.3892, 0.999, 0.9746, 0.001001, 0.7815, 0.001001, 0.7815, 0.1657, 0.9746, 0.1657, 0.9276, 0.9946, 0.9022, 0.9701, 0.9022, 0.9273, 0.9276, 0.8911, 0.9635, 0.8829, 0.989, 0.9073, 0.989, 0.9501, 0.9635, 0.9863, 0.9014, 0.6657, 0.9014, 0.3343, 0.879, 0.3343, 0.879, 0.6657, 0.5864, 0.874, 0.7795, 0.874, 0.7795, 0.8552, 0.5864, 0.8552, 0.9014, 0.8323, 0.9014, 0.6677, 0.879, 0.6677, 0.879, 0.8323, 0.7815, 0.8532, 0.9746, 0.8532, 0.9746, 0.8343, 0.7815, 0.8343, 0.877, 0.8323, 0.877, 0.6677, 0.8547, 0.6677, 0.8547, 0.8323, 0.5864, 0.8532, 0.7795, 0.8532, 0.7795, 0.8343, 0.5864, 0.8343, 0.877, 0.6657, 0.877, 0.3343, 0.8303, 0.3343, 0.8303, 0.6657, 0.3912, 0.8323, 0.5844, 0.8323, 0.5844, 0.7927, 0.3912, 0.7927, 0.9502, 0.6657, 0.9502, 0.501, 0.9034, 0.501, 0.9034, 0.6657, 0.5864, 0.8323, 0.7795, 0.8323, 0.7795, 0.7927, 0.5864, 0.7927, 0.8283, 0.8323, 0.8283, 0.6677, 0.7815, 0.6677, 0.7815, 0.8323, 0.3912, 0.874, 0.5844, 0.874, 0.5844, 0.8343, 0.3912, 0.8343, 0.9746, 0.6657, 0.9746, 0.3343, 0.9522, 0.3343, 0.9522, 0.6657, 0.3912, 0.7907, 0.7795, 0.7907, 0.7795, 0.7718, 0.3912, 0.7718, 0.8527, 0.8323, 0.8527, 0.6677, 0.8303, 0.6677, 0.8303, 0.8323, 0.3912, 0.7698, 0.7795, 0.7698, 0.7795, 0.751, 0.3912, 0.751, 0.8283, 0.6657, 0.8283, 0.3343, 0.7815, 0.3343, 0.7815, 0.6657, 0.3912, 0.749, 0.7795, 0.749, 0.7795, 0.7093, 0.3912, 0.7093, 0.9502, 0.499, 0.9502, 0.3343, 0.9034, 0.3343, 0.9034, 0.499, 0.3912, 0.7073, 0.7795, 0.7073, 0.7795, 0.6677, 0.3912, 0.6677, 0.3922, 0.8844, 0.4868, 0.877, 0.4868, 0.8844, 0.999, 0.8323, 0.999, 0.8145, 0.9044, 0.8323, 0.999, 0.002002, 0.999, 0.08233, 0.9776, 0.08233, 0.999, 0.7073, 0.999, 0.6687, 0.9044, 0.7073, 0.999, 0.1687, 0.999, 0.249, 0.9776, 0.249, 0.8078, 0.9296, 0.8355, 0.9142, 0.8682, 0.9196, 0.8867, 0.9428, 0.8867, 0.957, 0.8682, 0.9801, 0.8355, 0.9856, 0.8078, 0.9701, 0.999, 0.7698, 0.999, 0.752, 0.9044, 0.7698, 0.9868, 0.252, 0.9868, 0.3323, 0.9776, 0.3323, 0.3912, 0.876, 0.3912, 0.8834, 0.4858, 0.876, 0.9766, 0.251, 0.9766, 0.3313, 0.9858, 0.251, 0.998, 0.751, 0.9034, 0.7688, 0.9034, 0.751, 0.9766, 0.1677, 0.9766, 0.248, 0.998, 0.1677, 0.998, 0.6677, 0.9034, 0.7063, 0.9034, 0.6677, 0.9766, 0.001001, 0.9766, 0.08133, 0.998, 0.001001, 0.998, 0.8135, 0.9034, 0.8313, 0.9034, 0.8135, 0.9776, 0.4157, 0.9868, 0.4157, 0.9868, 0.3353, 0.9858, 0.3343, 0.9766, 0.4147, 0.9766, 0.3343, 0.9136, 0.7907, 0.9044, 0.7907, 0.9136, 0.7728, 0.9746, 0.7718, 0.9522, 0.7718, 0.9522, 0.7907, 0.9746, 0.7907, 0.9502, 0.7907, 0.9502, 0.7728, 0.9288, 0.7907, 0.999, 0.749, 0.999, 0.7093, 0.9766, 0.7093, 0.9766, 0.749, 0.9258, 0.7937, 0.9044, 0.8115, 0.9258, 0.8115, 0.9746, 0.749, 0.9746, 0.7093, 0.9522, 0.7093, 0.9522, 0.749, 0.9288, 0.8115, 0.9502, 0.8115, 0.9502, 0.7937, 0.999, 0.4261, 0.999, 0.4177, 0.9766, 0.4177, 0.9766, 0.4261, 0.9034, 0.7718, 0.9126, 0.7718, 0.9034, 0.7897, 0.9746, 0.7927, 0.9522, 0.7927, 0.9522, 0.8115, 0.9746, 0.8115, 0.9278, 0.7718, 0.9278, 0.7897, 0.9492, 0.7718, 0.9502, 0.749, 0.9502, 0.7093, 0.9278, 0.7093, 0.9278, 0.749, 0.9034, 0.8105, 0.9248, 0.7927, 0.9034, 0.7927, 0.9258, 0.749, 0.9258, 0.7093, 0.9034, 0.7093, 0.9034, 0.749, 0.9492, 0.7927, 0.9278, 0.7927, 0.9278, 0.8105, 0.9258, 0.7718, 0.9156, 0.7718, 0.9156, 0.7907, 0.9258, 0.7907])
me_cube_001.materials.append(mat_scopemat)
me_cube_001.use_remesh_fix_poles = True
me_cube_001.use_remesh_preserve_attributes = False
me_cube_001.update()
me_cube_002 = bpy.data.meshes.new('Cube.002')
me_cube_002.from_pydata([(0.7727, -0.6253, 1.442), (0.7727, 0.6253, 1.442), (0.1245, -0.6253, -0.6178), (2.773, -0.6253, 1.442), (0.1245, 0.6253, -0.6178), (2.773, 0.6253, 1.442), (-1.676, -0.6253, -0.4626), (-1.623, -0.6253, -0.6178), (-1.623, 0.6253, -0.6178), (-1.676, 0.6253, -0.4626)], [], [(2, 3, 0, 6, 7), (4, 5, 3, 2), (8, 9, 1, 5, 4), (6, 0, 1, 9), (5, 1, 0, 3), (8, 7, 6, 9), (8, 4, 2, 7)])
_uv = me_cube_002.uv_layers.new(name='UVMap')
_uv.uv.foreach_set('vector', [0.252, 0.75, 0.502, 0.75, 0.502, 1.0, 0.2708, 1.0, 0.252, 0.9684, 0.252, 0.5, 0.502, 0.5, 0.502, 0.75, 0.252, 0.75, 0.252, 0.2816, 0.2708, 0.25, 0.502, 0.25, 0.502, 0.5, 0.252, 0.5, 0.2708, 0.0, 0.502, 0.0, 0.502, 0.25, 0.2708, 0.25, 0.502, 0.5, 0.752, 0.5, 0.752, 0.75, 0.502, 0.75, 0.03355, 0.5, 0.03355, 0.75, 0.001961, 0.75, 0.001961, 0.5, 0.03355, 0.5, 0.252, 0.5, 0.252, 0.75, 0.03355, 0.75])
me_cube_002.materials.append(mat_angledgripmat)
me_cube_002.use_remesh_fix_poles = True
me_cube_002.use_remesh_preserve_attributes = False
me_cube_002.update()

# ---- curves / text
cu_beziercurve = bpy.data.curves.new('BezierCurve', 'CURVE')
cu_beziercurve.dimensions = '3D'
_sp = cu_beziercurve.splines.new('BEZIER'); _sp.bezier_points.add(3)
_sp.bezier_points.foreach_set('co', [-2.89, -1.157, 5.428, 1.772, -1.394, 3.262, 1.609, -1.446, 0.2201, 0.1935, 0.0, 0.7024])
_sp.bezier_points.foreach_set('handle_left', [-2.91, 0.4343, 5.487, 2.078, -1.409, 4.505, 1.938, -1.539, 0.839, 0.1935, 0.0, -0.2976])
_sp.bezier_points.foreach_set('handle_right', [-2.871, -2.749, 5.369, 1.467, -1.378, 2.018, 1.28, -1.353, -0.3989, 0.1935, 0.0, 1.702])
for _p, _l, _r in zip(_sp.bezier_points, ['ALIGNED', 'ALIGNED', 'ALIGNED', 'ALIGNED'], ['ALIGNED', 'ALIGNED', 'ALIGNED', 'ALIGNED']): _p.handle_left_type = _l; _p.handle_right_type = _r
_sp.order_u = 0
_sp.order_v = 0
cu_beziercurve.materials.append(mat_hosemat)
cu_beziercurve.use_path = True
cu_beziercurve.bevel_resolution = 1
cu_beziercurve.bevel_depth = 0.09
cu_beziercurve.fill_mode = 'FULL'

# ---- objects
ob_gun = bpy.data.objects.new('Gun', me_cube)
ob_trigger = bpy.data.objects.new('Trigger', me_plane)
ob_scope = bpy.data.objects.new('Scope', me_cube_001)
ob_angledgrip = bpy.data.objects.new('AngledGrip', me_cube_002)
ob_hose = bpy.data.objects.new('Hose', cu_beziercurve)
ob_camera = bpy.data.objects.new('Camera', cam_camera)

# ---- transforms, parenting, visibility, modifiers, constraints
ob_gun.location = (0.0, 0.0, 0.0)
ob_gun.lock_rotations_4d = False
ob_gun.empty_display_type = 'ARROWS'
ob_gun.lineart.crease_threshold = 0.0
ob_trigger.location = (-4.716, 0.0, -2.937)
ob_trigger.rotation_euler = (-0.0, 1.571, 0.0)
ob_trigger.scale = (1.121, 0.3168, 1.0)
ob_scope.location = (-1.735, 0.0, 2.886)
ob_scope.scale = (5.967, 1.0, 1.311)
ob_angledgrip.location = (7.203, 0.0, -2.398)
ob_hose.location = (0.0, 0.0, -3.229)
ob_camera.location = (31.21, -38.63, 1.421)
ob_camera.rotation_euler = (1.515, -3.222e-06, 0.6702)
ob_camera.scale = (1.0, 1.0, 1.0)

# ---- collection membership
col_collection.objects.link(ob_gun)
col_collection.objects.link(ob_trigger)
col_collection.objects.link(ob_scope)
col_collection.objects.link(ob_angledgrip)
col_collection.objects.link(ob_hose)
col_collection.objects.link(ob_camera)

# ---- scene / render settings (as saved in the file)
scene.camera = ob_camera
scene.frame_start = 1; scene.frame_end = 250; scene.frame_set(0)
scene.render.engine = 'BLENDER_EEVEE_NEXT'
scene.cycles.use_denoising = False
scene.cycles.samples = 128
scene.cycles.sampling_pattern = 'TABULATED_SOBOL'
scene.cycles.use_adaptive_sampling = False
scene.cycles.use_light_tree = False
scene.eevee.use_gtao = True
scene.view_settings.view_transform = 'Filmic'
bpy.context.view_layer.update()

# ---- added for rendering (the .blend has no usable light): sun
light_auto_sun = bpy.data.lights.new('AutoSun', 'SUN')
light_auto_sun.energy = 3.0
light_auto_sun.angle = 0.0523599
ob_auto_sun = bpy.data.objects.new('AutoSun', light_auto_sun)
scene.collection.objects.link(ob_auto_sun)
ob_auto_sun.rotation_euler = (0.872665, 0.174533, 0.523599)
bpy.context.view_layer.update()
